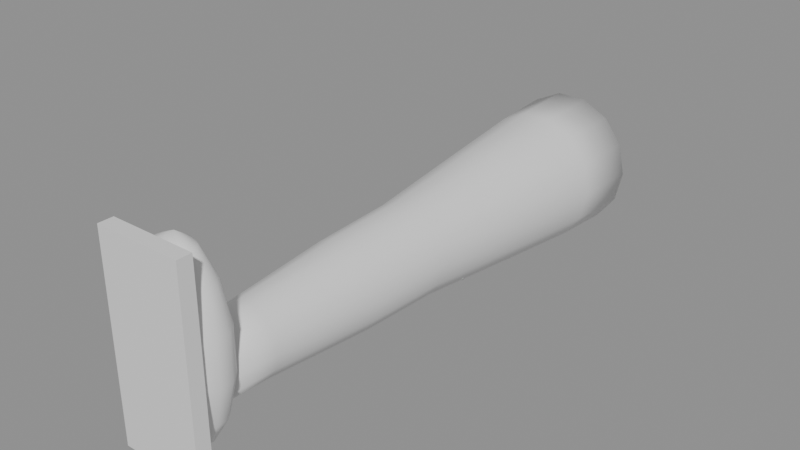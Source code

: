 # Source: perso_legL.blend  (saved by Blender 5.3.31; exported with 4.5.12 LTS)
import bpy
from mathutils import Matrix  # noqa: F401  (used for matrix-valued properties, if any)

bpy.ops.wm.read_factory_settings(use_empty=True)
scene = bpy.context.scene
scene.name = 'Scene'

# ---- materials (node trees are filled in below, after node groups)
mat_bot = bpy.data.materials.new('bot')
mat_shoe = bpy.data.materials.new('shoe')
mat_dark = bpy.data.materials.new('dark')

# ---- material node trees
mat_bot.use_nodes = True; mat_bot.node_tree.nodes.clear()
_N = mat_bot.node_tree.nodes; _L = mat_bot.node_tree.links
n0 = _N.new('ShaderNodeBsdfPrincipled'); n0.name = 'Principled BSDF'; n0.location = (-200, 100)
n0.inputs[10].default_value = 0.005
n1 = _N.new('ShaderNodeOutputMaterial'); n1.name = 'Material Output'; n1.location = (200, 100)
_L.new(n0.outputs[0], n1.inputs[0])
n1.is_active_output = True
mat_shoe.use_nodes = True; mat_shoe.node_tree.nodes.clear()
_N = mat_shoe.node_tree.nodes; _L = mat_shoe.node_tree.links
n0 = _N.new('ShaderNodeBsdfPrincipled'); n0.name = 'Principled BSDF'; n0.location = (-200, 100)
n0.inputs[10].default_value = 0.005
n1 = _N.new('ShaderNodeOutputMaterial'); n1.name = 'Material Output'; n1.location = (200, 100)
_L.new(n0.outputs[0], n1.inputs[0])
n1.is_active_output = True
mat_dark.use_nodes = True; mat_dark.node_tree.nodes.clear()
_N = mat_dark.node_tree.nodes; _L = mat_dark.node_tree.links
n0 = _N.new('ShaderNodeBsdfPrincipled'); n0.name = 'Principled BSDF'; n0.location = (-200, 100)
n0.inputs[10].default_value = 0.005
n1 = _N.new('ShaderNodeOutputMaterial'); n1.name = 'Material Output'; n1.location = (200, 100)
_L.new(n0.outputs[0], n1.inputs[0])
n1.is_active_output = True

# ---- meshes
me_pants = bpy.data.meshes.new('pants')
me_pants.from_pydata([(0.105, 0.0, 0.0), (0.0946, 0.0, 0.04773), (0.06547, 0.0, 0.086), (0.02336, 0.0, 0.1072), (-0.02336, 0.0, 0.1072), (-0.06547, 0.0, 0.086), (-0.0946, 0.0, 0.04773), (-0.105, 0.0, 1.347e-17), (-0.0946, 0.0, -0.04773), (-0.06547, 0.0, -0.086), (-0.02336, 0.0, -0.1072), (0.02336, 0.0, -0.1072), (0.06547, 0.0, -0.086), (0.0946, 0.0, -0.04773), (0.1, -0.1, 0.0), (0.0901, -0.1, 0.04556), (0.06235, -0.1, 0.08209), (0.02225, -0.1, 0.1024), (-0.02225, -0.1, 0.1024), (-0.06235, -0.1, 0.08209), (-0.0901, -0.1, 0.04556), (-0.1, -0.1, 1.286e-17), (-0.0901, -0.1, -0.04556), (-0.06235, -0.1, -0.08209), (-0.02225, -0.1, -0.1024), (0.02225, -0.1, -0.1024), (0.06235, -0.1, -0.08209), (0.0901, -0.1, -0.04556), (0.085, -0.25, 0.0), (0.07658, -0.25, 0.03905), (0.053, -0.25, 0.07036), (0.01891, -0.25, 0.08774), (-0.01891, -0.25, 0.08774), (-0.053, -0.25, 0.07036), (-0.07658, -0.25, 0.03905), (-0.085, -0.25, 1.102e-17), (-0.07658, -0.25, -0.03905), (-0.053, -0.25, -0.07036), (-0.01891, -0.25, -0.08774), (0.01891, -0.25, -0.08774), (0.053, -0.25, -0.07036), (0.07658, -0.25, -0.03905), (0.068, -0.42, 0.0), (0.06127, -0.42, 0.03124), (0.0424, -0.42, 0.05629), (0.01513, -0.42, 0.07019), (-0.01513, -0.42, 0.07019), (-0.0424, -0.42, 0.05629), (-0.06127, -0.42, 0.03124), (-0.068, -0.42, 8.817e-18), (-0.06127, -0.42, -0.03124), (-0.0424, -0.42, -0.05629), (-0.01513, -0.42, -0.07019), (0.01513, -0.42, -0.07019), (0.0424, -0.42, -0.05629), (0.06127, -0.42, -0.03124), (0.064, -0.55, 0.0), (0.05766, -0.55, 0.0295), (0.0399, -0.55, 0.05316), (0.01424, -0.55, 0.0663), (-0.01424, -0.55, 0.0663), (-0.0399, -0.55, 0.05316), (-0.05766, -0.55, 0.0295), (-0.064, -0.55, 8.328e-18), (-0.05766, -0.55, -0.0295), (-0.0399, -0.55, -0.05316), (-0.01424, -0.55, -0.0663), (0.01424, -0.55, -0.0663), (0.0399, -0.55, -0.05316), (0.05766, -0.55, -0.0295), (0.05, -0.72, 0.0), (0.04505, -0.72, 0.02386), (0.03117, -0.72, 0.043), (0.01113, -0.72, 0.05362), (-0.01113, -0.72, 0.05362), (-0.03117, -0.72, 0.043), (-0.04505, -0.72, 0.02386), (-0.05, -0.72, 6.736e-18), (-0.04505, -0.72, -0.02386), (-0.03117, -0.72, -0.043), (-0.01113, -0.72, -0.05362), (0.01113, -0.72, -0.05362), (0.03117, -0.72, -0.043), (0.04505, -0.72, -0.02386), (0.048, -0.79, 0.0), (0.04325, -0.79, 0.02256), (0.02993, -0.79, 0.04066), (0.01068, -0.79, 0.0507), (-0.01068, -0.79, 0.0507), (-0.02993, -0.79, 0.04066), (-0.04325, -0.79, 0.02256), (-0.048, -0.79, 6.368e-18), (-0.04325, -0.79, -0.02256), (-0.02993, -0.79, -0.04066), (-0.01068, -0.79, -0.0507), (0.01068, -0.79, -0.0507), (0.02993, -0.79, -0.04066), (0.04325, -0.79, -0.02256), (0.0, -0.815, 0.1885), (0.0, -0.815, -0.0985), (0.01318, -0.7972, 0.1743), (0.02375, -0.7829, 0.1345), (0.02961, -0.775, 0.07693), (0.02961, -0.775, 0.01307), (0.02375, -0.7829, -0.04447), (0.01318, -0.7972, -0.08429), (0.02375, -0.8027, 0.1743), (0.04279, -0.7928, 0.1345), (0.05336, -0.7873, 0.07693), (0.05336, -0.7873, 0.01307), (0.04279, -0.7928, -0.04447), (0.02375, -0.8027, -0.08429), (0.02961, -0.8106, 0.1743), (0.05336, -0.8071, 0.1345), (0.06653, -0.8051, 0.07693), (0.06653, -0.8051, 0.01307), (0.05336, -0.8071, -0.04447), (0.02961, -0.8106, -0.08429), (0.02961, -0.8194, 0.1743), (0.05336, -0.8229, 0.1345), (0.06653, -0.8249, 0.07693), (0.06653, -0.8249, 0.01307), (0.05336, -0.8229, -0.04447), (0.02961, -0.8194, -0.08429), (0.02375, -0.8273, 0.1743), (0.04279, -0.8372, 0.1345), (0.05336, -0.8427, 0.07693), (0.05336, -0.8427, 0.01307), (0.04279, -0.8372, -0.04447), (0.02375, -0.8273, -0.08429), (0.01318, -0.8328, 0.1743), (0.02375, -0.8471, 0.1345), (0.02961, -0.855, 0.07693), (0.02961, -0.855, 0.01307), (0.02375, -0.8471, -0.04447), (0.01318, -0.8328, -0.08429), (-5.588e-09, -0.8347, 0.1743), (-1.118e-08, -0.8506, 0.1345), (-1.118e-08, -0.8594, 0.07693), (-1.118e-08, -0.8594, 0.01307), (-1.118e-08, -0.8506, -0.04447), (-5.588e-09, -0.8347, -0.08429), (-0.01318, -0.8328, 0.1743), (-0.02375, -0.8471, 0.1345), (-0.02961, -0.855, 0.07693), (-0.02961, -0.855, 0.01307), (-0.02375, -0.8471, -0.04447), (-0.01318, -0.8328, -0.08429), (-0.02375, -0.8273, 0.1743), (-0.04279, -0.8372, 0.1345), (-0.05336, -0.8427, 0.07693), (-0.05336, -0.8427, 0.01307), (-0.04279, -0.8372, -0.04447), (-0.02375, -0.8273, -0.08429), (-0.02961, -0.8194, 0.1743), (-0.05336, -0.8229, 0.1345), (-0.06653, -0.8249, 0.07693), (-0.06653, -0.8249, 0.01307), (-0.05336, -0.8229, -0.04447), (-0.02961, -0.8194, -0.08429), (-0.02961, -0.8106, 0.1743), (-0.05336, -0.8071, 0.1345), (-0.06653, -0.8051, 0.07693), (-0.06653, -0.8051, 0.01307), (-0.05336, -0.8071, -0.04447), (-0.02961, -0.8106, -0.08429), (-0.02375, -0.8027, 0.1743), (-0.04279, -0.7928, 0.1345), (-0.05336, -0.7873, 0.07693), (-0.05336, -0.7873, 0.01307), (-0.04279, -0.7928, -0.04447), (-0.02375, -0.8027, -0.08429), (-0.01318, -0.7972, 0.1743), (-0.02375, -0.7829, 0.1345), (-0.02961, -0.775, 0.07693), (-0.02961, -0.775, 0.01307), (-0.02375, -0.7829, -0.04447), (-0.01318, -0.7972, -0.08429), (1.211e-08, -0.7953, 0.1743), (1.863e-08, -0.7794, 0.1345), (1.863e-08, -0.7706, 0.07693), (1.863e-08, -0.7706, 0.01307), (1.863e-08, -0.7794, -0.04447), (1.211e-08, -0.7953, -0.08429), (-0.065, -0.866, -0.105), (-0.065, -0.866, 0.195), (-0.065, -0.844, -0.105), (-0.065, -0.844, 0.195), (0.065, -0.866, -0.105), (0.065, -0.866, 0.195), (0.065, -0.844, -0.105), (0.065, -0.844, 0.195)], [], [(0, 1, 15, 14), (1, 2, 16, 15), (2, 3, 17, 16), (3, 4, 18, 17), (4, 5, 19, 18), (5, 6, 20, 19), (6, 7, 21, 20), (7, 8, 22, 21), (8, 9, 23, 22), (9, 10, 24, 23), (10, 11, 25, 24), (11, 12, 26, 25), (12, 13, 27, 26), (13, 0, 14, 27), (14, 15, 29, 28), (15, 16, 30, 29), (16, 17, 31, 30), (17, 18, 32, 31), (18, 19, 33, 32), (19, 20, 34, 33), (20, 21, 35, 34), (21, 22, 36, 35), (22, 23, 37, 36), (23, 24, 38, 37), (24, 25, 39, 38), (25, 26, 40, 39), (26, 27, 41, 40), (27, 14, 28, 41), (28, 29, 43, 42), (29, 30, 44, 43), (30, 31, 45, 44), (31, 32, 46, 45), (32, 33, 47, 46), (33, 34, 48, 47), (34, 35, 49, 48), (35, 36, 50, 49), (36, 37, 51, 50), (37, 38, 52, 51), (38, 39, 53, 52), (39, 40, 54, 53), (40, 41, 55, 54), (41, 28, 42, 55), (42, 43, 57, 56), (43, 44, 58, 57), (44, 45, 59, 58), (45, 46, 60, 59), (46, 47, 61, 60), (47, 48, 62, 61), (48, 49, 63, 62), (49, 50, 64, 63), (50, 51, 65, 64), (51, 52, 66, 65), (52, 53, 67, 66), (53, 54, 68, 67), (54, 55, 69, 68), (55, 42, 56, 69), (56, 57, 71, 70), (57, 58, 72, 71), (58, 59, 73, 72), (59, 60, 74, 73), (60, 61, 75, 74), (61, 62, 76, 75), (62, 63, 77, 76), (63, 64, 78, 77), (64, 65, 79, 78), (65, 66, 80, 79), (66, 67, 81, 80), (67, 68, 82, 81), (68, 69, 83, 82), (69, 56, 70, 83), (70, 71, 85, 84), (71, 72, 86, 85), (72, 73, 87, 86), (73, 74, 88, 87), (74, 75, 89, 88), (75, 76, 90, 89), (76, 77, 91, 90), (77, 78, 92, 91), (78, 79, 93, 92), (79, 80, 94, 93), (80, 81, 95, 94), (81, 82, 96, 95), (82, 83, 97, 96), (83, 70, 84, 97), (13, 12, 11, 10, 9, 8, 7, 6, 5, 4, 3, 2, 1, 0), (84, 85, 86, 87, 88, 89, 90, 91, 92, 93, 94, 95, 96, 97), (180, 179, 101, 102), (178, 98, 100), (183, 182, 104, 105), (181, 180, 102, 103), (179, 178, 100, 101), (99, 183, 105), (182, 181, 103, 104), (99, 105, 111), (104, 103, 109, 110), (102, 101, 107, 108), (100, 98, 106), (105, 104, 110, 111), (103, 102, 108, 109), (101, 100, 106, 107), (108, 107, 113, 114), (106, 98, 112), (111, 110, 116, 117), (109, 108, 114, 115), (107, 106, 112, 113), (99, 111, 117), (110, 109, 115, 116), (117, 116, 122, 123), (115, 114, 120, 121), (113, 112, 118, 119), (99, 117, 123), (116, 115, 121, 122), (114, 113, 119, 120), (112, 98, 118), (123, 122, 128, 129), (121, 120, 126, 127), (119, 118, 124, 125), (99, 123, 129), (122, 121, 127, 128), (120, 119, 125, 126), (118, 98, 124), (125, 124, 130, 131), (99, 129, 135), (128, 127, 133, 134), (126, 125, 131, 132), (124, 98, 130), (129, 128, 134, 135), (127, 126, 132, 133), (99, 135, 141), (134, 133, 139, 140), (132, 131, 137, 138), (130, 98, 136), (135, 134, 140, 141), (133, 132, 138, 139), (131, 130, 136, 137), (140, 139, 145, 146), (138, 137, 143, 144), (136, 98, 142), (141, 140, 146, 147), (139, 138, 144, 145), (137, 136, 142, 143), (99, 141, 147), (142, 98, 148), (147, 146, 152, 153), (145, 144, 150, 151), (143, 142, 148, 149), (99, 147, 153), (146, 145, 151, 152), (144, 143, 149, 150), (153, 152, 158, 159), (151, 150, 156, 157), (149, 148, 154, 155), (99, 153, 159), (152, 151, 157, 158), (150, 149, 155, 156), (148, 98, 154), (157, 156, 162, 163), (155, 154, 160, 161), (99, 159, 165), (158, 157, 163, 164), (156, 155, 161, 162), (154, 98, 160), (159, 158, 164, 165), (99, 165, 171), (164, 163, 169, 170), (162, 161, 167, 168), (160, 98, 166), (165, 164, 170, 171), (163, 162, 168, 169), (161, 160, 166, 167), (99, 171, 177), (170, 169, 175, 176), (168, 167, 173, 174), (166, 98, 172), (171, 170, 176, 177), (169, 168, 174, 175), (167, 166, 172, 173), (174, 173, 179, 180), (172, 98, 178), (177, 176, 182, 183), (175, 174, 180, 181), (173, 172, 178, 179), (99, 177, 183), (176, 175, 181, 182), (184, 185, 187, 186), (186, 187, 191, 190), (190, 191, 189, 188), (188, 189, 185, 184), (186, 190, 188, 184), (191, 187, 185, 189)])
me_pants.polygons.foreach_set('use_smooth', [1, 1, 1, 1, 1, 1, 1, 1, 1, 1, 1, 1, 1, 1, 1, 1, 1, 1, 1, 1, 1, 1, 1, 1, 1, 1, 1, 1, 1, 1, 1, 1, 1, 1, 1, 1, 1, 1, 1, 1, 1, 1, 1, 1, 1, 1, 1, 1, 1, 1, 1, 1, 1, 1, 1, 1, 1, 1, 1, 1, 1, 1, 1, 1, 1, 1, 1, 1, 1, 1, 1, 1, 1, 1, 1, 1, 1, 1, 1, 1, 1, 1, 1, 1, 1, 1, 1, 1, 1, 1, 1, 1, 1, 1, 1, 1, 1, 1, 1, 1, 1, 1, 1, 1, 1, 1, 1, 1, 1, 1, 1, 1, 1, 1, 1, 1, 1, 1, 1, 1, 1, 1, 1, 1, 1, 1, 1, 1, 1, 1, 1, 1, 1, 1, 1, 1, 1, 1, 1, 1, 1, 1, 1, 1, 1, 1, 1, 1, 1, 1, 1, 1, 1, 1, 1, 1, 1, 1, 1, 1, 1, 1, 1, 1, 1, 1, 1, 1, 1, 1, 1, 1, 1, 1, 1, 1, 1, 1, 1, 1, 1, 1, 1, 1, 0, 0, 0, 0, 0, 0])
me_pants.polygons.foreach_set('material_index', [0, 0, 0, 0, 0, 0, 0, 0, 0, 0, 0, 0, 0, 0, 0, 0, 0, 0, 0, 0, 0, 0, 0, 0, 0, 0, 0, 0, 0, 0, 0, 0, 0, 0, 0, 0, 0, 0, 0, 0, 0, 0, 0, 0, 0, 0, 0, 0, 0, 0, 0, 0, 0, 0, 0, 0, 0, 0, 0, 0, 0, 0, 0, 0, 0, 0, 0, 0, 0, 0, 0, 0, 0, 0, 0, 0, 0, 0, 0, 0, 0, 0, 0, 0, 0, 0, 1, 1, 1, 1, 1, 1, 1, 1, 1, 1, 1, 1, 1, 1, 1, 1, 1, 1, 1, 1, 1, 1, 1, 1, 1, 1, 1, 1, 1, 1, 1, 1, 1, 1, 1, 1, 1, 1, 1, 1, 1, 1, 1, 1, 1, 1, 1, 1, 1, 1, 1, 1, 1, 1, 1, 1, 1, 1, 1, 1, 1, 1, 1, 1, 1, 1, 1, 1, 1, 1, 1, 1, 1, 1, 1, 1, 1, 1, 1, 1, 1, 1, 1, 1, 1, 1, 1, 1, 1, 1, 1, 1, 1, 1, 1, 1, 1, 1, 2, 2, 2, 2, 2, 2])
_uv = me_pants.uv_layers.new(name='UVMap')
_uv.uv.foreach_set('vector', [0.0, 0.0, 0.0, 0.0, 0.0, 0.0, 0.0, 0.0, 0.0, 0.0, 0.0, 0.0, 0.0, 0.0, 0.0, 0.0, 0.0, 0.0, 0.0, 0.0, 0.0, 0.0, 0.0, 0.0, 0.0, 0.0, 0.0, 0.0, 0.0, 0.0, 0.0, 0.0, 0.0, 0.0, 0.0, 0.0, 0.0, 0.0, 0.0, 0.0, 0.0, 0.0, 0.0, 0.0, 0.0, 0.0, 0.0, 0.0, 0.0, 0.0, 0.0, 0.0, 0.0, 0.0, 0.0, 0.0, 0.0, 0.0, 0.0, 0.0, 0.0, 0.0, 0.0, 0.0, 0.0, 0.0, 0.0, 0.0, 0.0, 0.0, 0.0, 0.0, 0.0, 0.0, 0.0, 0.0, 0.0, 0.0, 0.0, 0.0, 0.0, 0.0, 0.0, 0.0, 0.0, 0.0, 0.0, 0.0, 0.0, 0.0, 0.0, 0.0, 0.0, 0.0, 0.0, 0.0, 0.0, 0.0, 0.0, 0.0, 0.0, 0.0, 0.0, 0.0, 0.0, 0.0, 0.0, 0.0, 0.0, 0.0, 0.0, 0.0, 0.0, 0.0, 0.0, 0.0, 0.0, 0.0, 0.0, 0.0, 0.0, 0.0, 0.0, 0.0, 0.0, 0.0, 0.0, 0.0, 0.0, 0.0, 0.0, 0.0, 0.0, 0.0, 0.0, 0.0, 0.0, 0.0, 0.0, 0.0, 0.0, 0.0, 0.0, 0.0, 0.0, 0.0, 0.0, 0.0, 0.0, 0.0, 0.0, 0.0, 0.0, 0.0, 0.0, 0.0, 0.0, 0.0, 0.0, 0.0, 0.0, 0.0, 0.0, 0.0, 0.0, 0.0, 0.0, 0.0, 0.0, 0.0, 0.0, 0.0, 0.0, 0.0, 0.0, 0.0, 0.0, 0.0, 0.0, 0.0, 0.0, 0.0, 0.0, 0.0, 0.0, 0.0, 0.0, 0.0, 0.0, 0.0, 0.0, 0.0, 0.0, 0.0, 0.0, 0.0, 0.0, 0.0, 0.0, 0.0, 0.0, 0.0, 0.0, 0.0, 0.0, 0.0, 0.0, 0.0, 0.0, 0.0, 0.0, 0.0, 0.0, 0.0, 0.0, 0.0, 0.0, 0.0, 0.0, 0.0, 0.0, 0.0, 0.0, 0.0, 0.0, 0.0, 0.0, 0.0, 0.0, 0.0, 0.0, 0.0, 0.0, 0.0, 0.0, 0.0, 0.0, 0.0, 0.0, 0.0, 0.0, 0.0, 0.0, 0.0, 0.0, 0.0, 0.0, 0.0, 0.0, 0.0, 0.0, 0.0, 0.0, 0.0, 0.0, 0.0, 0.0, 0.0, 0.0, 0.0, 0.0, 0.0, 0.0, 0.0, 0.0, 0.0, 0.0, 0.0, 0.0, 0.0, 0.0, 0.0, 0.0, 0.0, 0.0, 0.0, 0.0, 0.0, 0.0, 0.0, 0.0, 0.0, 0.0, 0.0, 0.0, 0.0, 0.0, 0.0, 0.0, 0.0, 0.0, 0.0, 0.0, 0.0, 0.0, 0.0, 0.0, 0.0, 0.0, 0.0, 0.0, 0.0, 0.0, 0.0, 0.0, 0.0, 0.0, 0.0, 0.0, 0.0, 0.0, 0.0, 0.0, 0.0, 0.0, 0.0, 0.0, 0.0, 0.0, 0.0, 0.0, 0.0, 0.0, 0.0, 0.0, 0.0, 0.0, 0.0, 0.0, 0.0, 0.0, 0.0, 0.0, 0.0, 0.0, 0.0, 0.0, 0.0, 0.0, 0.0, 0.0, 0.0, 0.0, 0.0, 0.0, 0.0, 0.0, 0.0, 0.0, 0.0, 0.0, 0.0, 0.0, 0.0, 0.0, 0.0, 0.0, 0.0, 0.0, 0.0, 0.0, 0.0, 0.0, 0.0, 0.0, 0.0, 0.0, 0.0, 0.0, 0.0, 0.0, 0.0, 0.0, 0.0, 0.0, 0.0, 0.0, 0.0, 0.0, 0.0, 0.0, 0.0, 0.0, 0.0, 0.0, 0.0, 0.0, 0.0, 0.0, 0.0, 0.0, 0.0, 0.0, 0.0, 0.0, 0.0, 0.0, 0.0, 0.0, 0.0, 0.0, 0.0, 0.0, 0.0, 0.0, 0.0, 0.0, 0.0, 0.0, 0.0, 0.0, 0.0, 0.0, 0.0, 0.0, 0.0, 0.0, 0.0, 0.0, 0.0, 0.0, 0.0, 0.0, 0.0, 0.0, 0.0, 0.0, 0.0, 0.0, 0.0, 0.0, 0.0, 0.0, 0.0, 0.0, 0.0, 0.0, 0.0, 0.0, 0.0, 0.0, 0.0, 0.0, 0.0, 0.0, 0.0, 0.0, 0.0, 0.0, 0.0, 0.0, 0.0, 0.0, 0.0, 0.0, 0.0, 0.0, 0.0, 0.0, 0.0, 0.0, 0.0, 0.0, 0.0, 0.0, 0.0, 0.0, 0.0, 0.0, 0.0, 0.0, 0.0, 0.0, 0.0, 0.0, 0.0, 0.0, 0.0, 0.0, 0.0, 0.0, 0.0, 0.0, 0.0, 0.0, 0.0, 0.0, 0.0, 0.0, 0.0, 0.0, 0.0, 0.0, 0.0, 0.0, 0.0, 0.0, 0.0, 0.0, 0.0, 0.0, 0.0, 0.0, 0.0, 0.0, 0.0, 0.0, 0.0, 0.0, 0.0, 0.0, 0.0, 0.0, 0.0, 0.0, 0.0, 0.0, 0.0, 0.0, 0.0, 0.0, 0.0, 0.0, 0.0, 0.0, 0.0, 0.0, 0.0, 0.0, 0.0, 0.0, 0.0, 0.0, 0.0, 0.0, 0.0, 0.0, 0.0, 0.0, 0.0, 0.0, 0.0, 0.0, 0.0, 0.0, 0.0, 0.0, 0.0, 0.0, 0.0, 0.0, 0.0, 0.0, 0.0, 0.0, 0.0, 0.0, 0.0, 0.0, 0.0, 0.0, 0.0, 0.0, 0.0, 0.0, 0.0, 0.0, 0.0, 0.0, 0.0, 0.0, 0.0, 0.0, 0.0, 0.0, 0.0, 0.0, 0.0, 0.0, 0.0, 0.0, 0.0, 0.0, 0.0, 0.0, 0.0, 0.0, 0.0, 0.0, 0.0, 0.0, 0.0, 0.0, 0.0, 0.0, 0.0, 0.0, 0.0, 0.0, 0.0, 0.0, 0.0, 0.0, 0.0, 0.0, 0.0, 0.0, 0.0, 0.0, 0.0, 0.0, 0.0, 0.0, 0.0, 0.0, 0.0, 0.0, 0.0, 0.0, 0.0, 0.0, 0.0, 0.0, 0.0, 0.0, 0.0, 0.0, 0.0, 0.0, 0.0, 0.0, 0.0, 0.0, 0.0, 0.0, 0.0, 0.0, 0.0, 0.0, 0.0, 0.0, 0.0, 0.0, 0.0, 0.0, 0.0, 0.0, 0.0, 0.0, 0.0, 0.0, 0.0, 0.0, 0.0, 0.0, 0.0, 0.0, 0.0, 0.0, 0.0, 0.0, 0.0, 0.0, 0.0, 0.0, 0.0, 0.0, 0.0, 0.0, 0.0, 0.0, 0.0, 0.0, 0.0, 0.0, 0.0, 0.0, 0.0, 0.0, 0.0, 0.0, 0.0, 0.0, 0.0, 0.0, 0.0, 0.0, 0.0, 0.0, 0.0, 0.0, 0.0, 0.0, 0.0, 0.0, 0.0, 0.0, 0.0, 0.0, 0.0, 0.0, 0.0, 0.0, 0.0, 0.0, 0.0, 0.0, 0.0, 0.0, 0.0, 0.0, 0.0, 0.0, 0.0, 0.0, 0.0, 0.0, 0.0, 0.0, 0.0, 0.0, 0.0, 0.0, 0.0, 0.0, 0.0, 0.0, 0.0, 0.7143, 0.5714, 0.7143, 0.7143, 0.6429, 0.7143, 0.6429, 0.5714, 0.7143, 0.8571, 0.6786, 1.0, 0.6429, 0.8571, 0.7143, 0.1429, 0.7143, 0.2857, 0.6429, 0.2857, 0.6429, 0.1429, 0.7143, 0.4286, 0.7143, 0.5714, 0.6429, 0.5714, 0.6429, 0.4286, 0.7143, 0.7143, 0.7143, 0.8571, 0.6429, 0.8571, 0.6429, 0.7143, 0.6786, 0.0, 0.7143, 0.1429, 0.6429, 0.1429, 0.7143, 0.2857, 0.7143, 0.4286, 0.6429, 0.4286, 0.6429, 0.2857, 0.6071, 0.0, 0.6429, 0.1429, 0.5714, 0.1429, 0.6429, 0.2857, 0.6429, 0.4286, 0.5714, 0.4286, 0.5714, 0.2857, 0.6429, 0.5714, 0.6429, 0.7143, 0.5714, 0.7143, 0.5714, 0.5714, 0.6429, 0.8571, 0.6071, 1.0, 0.5714, 0.8571, 0.6429, 0.1429, 0.6429, 0.2857, 0.5714, 0.2857, 0.5714, 0.1429, 0.6429, 0.4286, 0.6429, 0.5714, 0.5714, 0.5714, 0.5714, 0.4286, 0.6429, 0.7143, 0.6429, 0.8571, 0.5714, 0.8571, 0.5714, 0.7143, 0.5714, 0.5714, 0.5714, 0.7143, 0.5, 0.7143, 0.5, 0.5714, 0.5714, 0.8571, 0.5357, 1.0, 0.5, 0.8571, 0.5714, 0.1429, 0.5714, 0.2857, 0.5, 0.2857, 0.5, 0.1429, 0.5714, 0.4286, 0.5714, 0.5714, 0.5, 0.5714, 0.5, 0.4286, 0.5714, 0.7143, 0.5714, 0.8571, 0.5, 0.8571, 0.5, 0.7143, 0.5357, 0.0, 0.5714, 0.1429, 0.5, 0.1429, 0.5714, 0.2857, 0.5714, 0.4286, 0.5, 0.4286, 0.5, 0.2857, 0.5, 0.1429, 0.5, 0.2857, 0.4286, 0.2857, 0.4286, 0.1429, 0.5, 0.4286, 0.5, 0.5714, 0.4286, 0.5714, 0.4286, 0.4286, 0.5, 0.7143, 0.5, 0.8571, 0.4286, 0.8571, 0.4286, 0.7143, 0.4643, 0.0, 0.5, 0.1429, 0.4286, 0.1429, 0.5, 0.2857, 0.5, 0.4286, 0.4286, 0.4286, 0.4286, 0.2857, 0.5, 0.5714, 0.5, 0.7143, 0.4286, 0.7143, 0.4286, 0.5714, 0.5, 0.8571, 0.4643, 1.0, 0.4286, 0.8571, 0.4286, 0.1429, 0.4286, 0.2857, 0.3571, 0.2857, 0.3571, 0.1429, 0.4286, 0.4286, 0.4286, 0.5714, 0.3571, 0.5714, 0.3571, 0.4286, 0.4286, 0.7143, 0.4286, 0.8571, 0.3571, 0.8571, 0.3571, 0.7143, 0.3929, 0.0, 0.4286, 0.1429, 0.3571, 0.1429, 0.4286, 0.2857, 0.4286, 0.4286, 0.3571, 0.4286, 0.3571, 0.2857, 0.4286, 0.5714, 0.4286, 0.7143, 0.3571, 0.7143, 0.3571, 0.5714, 0.4286, 0.8571, 0.3929, 1.0, 0.3571, 0.8571, 0.3571, 0.7143, 0.3571, 0.8571, 0.2857, 0.8571, 0.2857, 0.7143, 0.3214, 0.0, 0.3571, 0.1429, 0.2857, 0.1429, 0.3571, 0.2857, 0.3571, 0.4286, 0.2857, 0.4286, 0.2857, 0.2857, 0.3571, 0.5714, 0.3571, 0.7143, 0.2857, 0.7143, 0.2857, 0.5714, 0.3571, 0.8571, 0.3214, 1.0, 0.2857, 0.8571, 0.3571, 0.1429, 0.3571, 0.2857, 0.2857, 0.2857, 0.2857, 0.1429, 0.3571, 0.4286, 0.3571, 0.5714, 0.2857, 0.5714, 0.2857, 0.4286, 0.25, 0.0, 0.2857, 0.1429, 0.2143, 0.1429, 0.2857, 0.2857, 0.2857, 0.4286, 0.2143, 0.4286, 0.2143, 0.2857, 0.2857, 0.5714, 0.2857, 0.7143, 0.2143, 0.7143, 0.2143, 0.5714, 0.2857, 0.8571, 0.25, 1.0, 0.2143, 0.8571, 0.2857, 0.1429, 0.2857, 0.2857, 0.2143, 0.2857, 0.2143, 0.1429, 0.2857, 0.4286, 0.2857, 0.5714, 0.2143, 0.5714, 0.2143, 0.4286, 0.2857, 0.7143, 0.2857, 0.8571, 0.2143, 0.8571, 0.2143, 0.7143, 0.2143, 0.2857, 0.2143, 0.4286, 0.1429, 0.4286, 0.1429, 0.2857, 0.2143, 0.5714, 0.2143, 0.7143, 0.1429, 0.7143, 0.1429, 0.5714, 0.2143, 0.8571, 0.1786, 1.0, 0.1429, 0.8571, 0.2143, 0.1429, 0.2143, 0.2857, 0.1429, 0.2857, 0.1429, 0.1429, 0.2143, 0.4286, 0.2143, 0.5714, 0.1429, 0.5714, 0.1429, 0.4286, 0.2143, 0.7143, 0.2143, 0.8571, 0.1429, 0.8571, 0.1429, 0.7143, 0.1786, 0.0, 0.2143, 0.1429, 0.1429, 0.1429, 0.1429, 0.8571, 0.1071, 1.0, 0.07143, 0.8571, 0.1429, 0.1429, 0.1429, 0.2857, 0.07143, 0.2857, 0.07143, 0.1429, 0.1429, 0.4286, 0.1429, 0.5714, 0.07143, 0.5714, 0.07143, 0.4286, 0.1429, 0.7143, 0.1429, 0.8571, 0.07143, 0.8571, 0.07143, 0.7143, 0.1071, 0.0, 0.1429, 0.1429, 0.07143, 0.1429, 0.1429, 0.2857, 0.1429, 0.4286, 0.07143, 0.4286, 0.07143, 0.2857, 0.1429, 0.5714, 0.1429, 0.7143, 0.07143, 0.7143, 0.07143, 0.5714, 0.07143, 0.1429, 0.07143, 0.2857, 0.0, 0.2857, 0.0, 0.1429, 0.07143, 0.4286, 0.07143, 0.5714, 0.0, 0.5714, 0.0, 0.4286, 0.07143, 0.7143, 0.07143, 0.8571, 0.0, 0.8571, 0.0, 0.7143, 0.03571, 0.0, 0.07143, 0.1429, 0.0, 0.1429, 0.07143, 0.2857, 0.07143, 0.4286, 0.0, 0.4286, 0.0, 0.2857, 0.07143, 0.5714, 0.07143, 0.7143, 0.0, 0.7143, 0.0, 0.5714, 0.07143, 0.8571, 0.03571, 1.0, 0.0, 0.8571, 1.0, 0.4286, 1.0, 0.5714, 0.9286, 0.5714, 0.9286, 0.4286, 1.0, 0.7143, 1.0, 0.8571, 0.9286, 0.8571, 0.9286, 0.7143, 0.9643, 0.0, 1.0, 0.1429, 0.9286, 0.1429, 1.0, 0.2857, 1.0, 0.4286, 0.9286, 0.4286, 0.9286, 0.2857, 1.0, 0.5714, 1.0, 0.7143, 0.9286, 0.7143, 0.9286, 0.5714, 1.0, 0.8571, 0.9643, 1.0, 0.9286, 0.8571, 1.0, 0.1429, 1.0, 0.2857, 0.9286, 0.2857, 0.9286, 0.1429, 0.8929, 0.0, 0.9286, 0.1429, 0.8571, 0.1429, 0.9286, 0.2857, 0.9286, 0.4286, 0.8571, 0.4286, 0.8571, 0.2857, 0.9286, 0.5714, 0.9286, 0.7143, 0.8571, 0.7143, 0.8571, 0.5714, 0.9286, 0.8571, 0.8929, 1.0, 0.8571, 0.8571, 0.9286, 0.1429, 0.9286, 0.2857, 0.8571, 0.2857, 0.8571, 0.1429, 0.9286, 0.4286, 0.9286, 0.5714, 0.8571, 0.5714, 0.8571, 0.4286, 0.9286, 0.7143, 0.9286, 0.8571, 0.8571, 0.8571, 0.8571, 0.7143, 0.8214, 0.0, 0.8571, 0.1429, 0.7857, 0.1429, 0.8571, 0.2857, 0.8571, 0.4286, 0.7857, 0.4286, 0.7857, 0.2857, 0.8571, 0.5714, 0.8571, 0.7143, 0.7857, 0.7143, 0.7857, 0.5714, 0.8571, 0.8571, 0.8214, 1.0, 0.7857, 0.8571, 0.8571, 0.1429, 0.8571, 0.2857, 0.7857, 0.2857, 0.7857, 0.1429, 0.8571, 0.4286, 0.8571, 0.5714, 0.7857, 0.5714, 0.7857, 0.4286, 0.8571, 0.7143, 0.8571, 0.8571, 0.7857, 0.8571, 0.7857, 0.7143, 0.7857, 0.5714, 0.7857, 0.7143, 0.7143, 0.7143, 0.7143, 0.5714, 0.7857, 0.8571, 0.75, 1.0, 0.7143, 0.8571, 0.7857, 0.1429, 0.7857, 0.2857, 0.7143, 0.2857, 0.7143, 0.1429, 0.7857, 0.4286, 0.7857, 0.5714, 0.7143, 0.5714, 0.7143, 0.4286, 0.7857, 0.7143, 0.7857, 0.8571, 0.7143, 0.8571, 0.7143, 0.7143, 0.75, 0.0, 0.7857, 0.1429, 0.7143, 0.1429, 0.7857, 0.2857, 0.7857, 0.4286, 0.7143, 0.4286, 0.7143, 0.2857, 0.375, 0.0, 0.625, 0.0, 0.625, 0.25, 0.375, 0.25, 0.375, 0.25, 0.625, 0.25, 0.625, 0.5, 0.375, 0.5, 0.375, 0.5, 0.625, 0.5, 0.625, 0.75, 0.375, 0.75, 0.375, 0.75, 0.625, 0.75, 0.625, 1.0, 0.375, 1.0, 0.125, 0.5, 0.375, 0.5, 0.375, 0.75, 0.125, 0.75, 0.625, 0.5, 0.875, 0.5, 0.875, 0.75, 0.625, 0.75])
me_pants.materials.append(mat_bot)
me_pants.materials.append(mat_shoe)
me_pants.materials.append(mat_dark)
me_pants.update()

# ---- objects
ob_pants = bpy.data.objects.new('pants', me_pants)

# ---- transforms, parenting, visibility, modifiers, constraints
ob_pants.location = (0.0, 0.0, 0.0)

# ---- collection membership
scene.collection.objects.link(ob_pants)

# ---- scene / render settings (as saved in the file)
scene.frame_start = 1; scene.frame_end = 250; scene.frame_set(1)
scene.render.engine = 'BLENDER_EEVEE_NEXT'
scene.render.bake_bias = 0.0
scene.render.bake_samples = 0
scene.render.compositor_device = 'GPU'
scene.eevee.use_volume_custom_range = False
scene.eevee.fast_gi_thickness_near = 0.1
scene.eevee.fast_gi_thickness_far = 0.0
scene.eevee.ray_tracing_options.screen_trace_thickness = 0.1
bpy.context.view_layer.update()

# ---- added for rendering (the .blend has no active camera and no usable light): camera, sun + grey world if the file has none
cam_auto = bpy.data.cameras.new('AutoCamera')
cam_auto.lens = 50.0
cam_auto.sensor_width = 36.0
cam_auto.clip_end = 1000.0
ob_auto_camera = bpy.data.objects.new('AutoCamera', cam_auto)
scene.collection.objects.link(ob_auto_camera)
ob_auto_camera.location = (0.8706, -1.47772, 0.740359)
ob_auto_camera.rotation_euler = (1.09748, -7.21219e-08, 0.694738)
scene.camera = ob_auto_camera
light_auto_sun = bpy.data.lights.new('AutoSun', 'SUN')
light_auto_sun.energy = 3.0
light_auto_sun.angle = 0.0523599
ob_auto_sun = bpy.data.objects.new('AutoSun', light_auto_sun)
scene.collection.objects.link(ob_auto_sun)
ob_auto_sun.rotation_euler = (0.872665, 0.174533, 0.523599)
if scene.world is None:
    world_auto = bpy.data.worlds.new('AutoWorld')
    world_auto.color = (0.3, 0.3, 0.3)
    scene.world = world_auto
bpy.context.view_layer.update()
